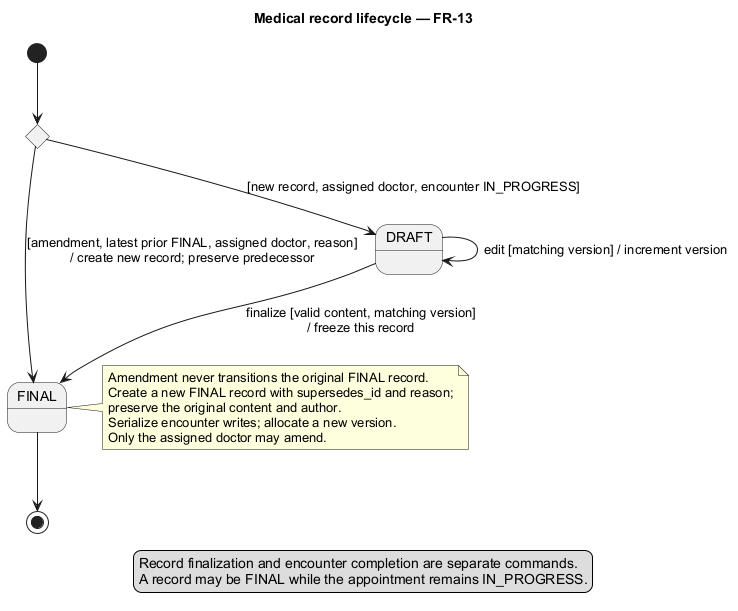

The diagram above was rendered by PlantUML. Its source (embedded in the PNG):
@startuml
skinparam shadowing false
skinparam defaultFontName Arial
title Medical record lifecycle — FR-13
state "Record creation" as Creation <<choice>>
[*] --> Creation
Creation --> DRAFT : [new record, assigned doctor, encounter IN_PROGRESS]
Creation --> FINAL : [amendment, latest prior FINAL, assigned doctor, reason]\n/ create new record; preserve predecessor
DRAFT --> DRAFT : edit [matching version] / increment version
DRAFT --> FINAL : finalize [valid content, matching version]\n/ freeze this record
FINAL --> [*]
note right of FINAL
Amendment never transitions the original FINAL record.
Create a new FINAL record with supersedes_id and reason;
preserve the original content and author.
Serialize encounter writes; allocate a new version.
Only the assigned doctor may amend.
end note
legend bottom
Record finalization and encounter completion are separate commands.
A record may be FINAL while the appointment remains IN_PROGRESS.
endlegend
@enduml